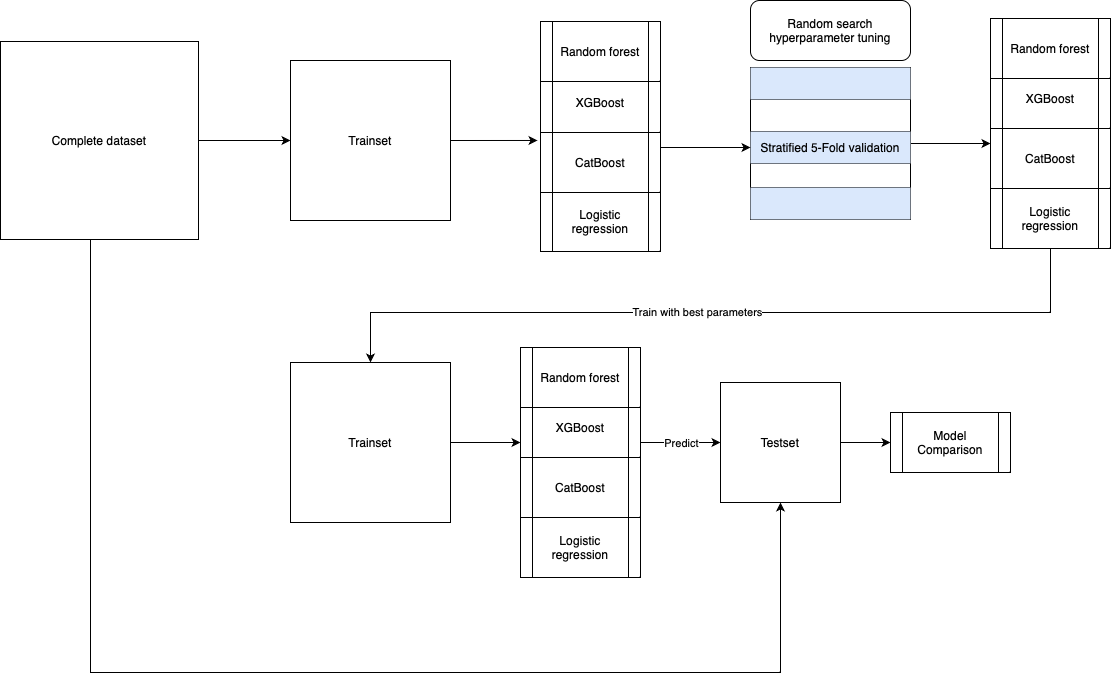

The diagram above was exported from draw.io. Its source (the exported page's mxGraphModel, read from the mxfile embedded in the PNG):
<mxGraphModel dx="2021" dy="797" grid="1" gridSize="10" guides="1" tooltips="1" connect="1" arrows="1" fold="1" page="1" pageScale="1" pageWidth="827" pageHeight="1169" math="0" shadow="0">
  <root>
    <mxCell id="0" />
    <mxCell id="1" parent="0" />
    <mxCell id="hSKAPK1FEF_ab3zhS3PX-114" style="edgeStyle=orthogonalEdgeStyle;rounded=0;orthogonalLoop=1;jettySize=auto;html=1;exitX=1;exitY=0.5;exitDx=0;exitDy=0;entryX=-0.025;entryY=0.133;entryDx=0;entryDy=0;entryPerimeter=0;" parent="1" source="hSKAPK1FEF_ab3zhS3PX-2" target="hSKAPK1FEF_ab3zhS3PX-111" edge="1">
      <mxGeometry relative="1" as="geometry" />
    </mxCell>
    <mxCell id="hSKAPK1FEF_ab3zhS3PX-2" value="Trainset" style="rounded=0;whiteSpace=wrap;html=1;" parent="1" vertex="1">
      <mxGeometry x="40" y="118" width="160" height="160" as="geometry" />
    </mxCell>
    <mxCell id="hSKAPK1FEF_ab3zhS3PX-108" style="edgeStyle=orthogonalEdgeStyle;rounded=0;orthogonalLoop=1;jettySize=auto;html=1;exitX=1;exitY=0.5;exitDx=0;exitDy=0;entryX=0;entryY=0.25;entryDx=0;entryDy=0;" parent="1" source="hSKAPK1FEF_ab3zhS3PX-57" target="hSKAPK1FEF_ab3zhS3PX-71" edge="1">
      <mxGeometry relative="1" as="geometry" />
    </mxCell>
    <mxCell id="hSKAPK1FEF_ab3zhS3PX-57" value="" style="shape=table;startSize=0;container=1;collapsible=0;childLayout=tableLayout;" parent="1" vertex="1">
      <mxGeometry x="500" y="125" width="160" height="152" as="geometry" />
    </mxCell>
    <mxCell id="hSKAPK1FEF_ab3zhS3PX-58" value="" style="shape=tableRow;horizontal=0;startSize=0;swimlaneHead=0;swimlaneBody=0;strokeColor=inherit;top=0;left=0;bottom=0;right=0;collapsible=0;dropTarget=0;fillColor=none;points=[[0,0.5],[1,0.5]];portConstraint=eastwest;" parent="hSKAPK1FEF_ab3zhS3PX-57" vertex="1">
      <mxGeometry width="160" height="32" as="geometry" />
    </mxCell>
    <mxCell id="hSKAPK1FEF_ab3zhS3PX-59" value="" style="shape=partialRectangle;html=1;whiteSpace=wrap;connectable=0;strokeColor=#6c8ebf;overflow=hidden;fillColor=#dae8fc;top=0;left=0;bottom=0;right=0;pointerEvents=1;" parent="hSKAPK1FEF_ab3zhS3PX-58" vertex="1">
      <mxGeometry width="160" height="32" as="geometry">
        <mxRectangle width="160" height="32" as="alternateBounds" />
      </mxGeometry>
    </mxCell>
    <mxCell id="hSKAPK1FEF_ab3zhS3PX-60" value="" style="shape=tableRow;horizontal=0;startSize=0;swimlaneHead=0;swimlaneBody=0;strokeColor=inherit;top=0;left=0;bottom=0;right=0;collapsible=0;dropTarget=0;fillColor=none;points=[[0,0.5],[1,0.5]];portConstraint=eastwest;" parent="hSKAPK1FEF_ab3zhS3PX-57" vertex="1">
      <mxGeometry y="32" width="160" height="32" as="geometry" />
    </mxCell>
    <mxCell id="hSKAPK1FEF_ab3zhS3PX-61" value="" style="shape=partialRectangle;html=1;whiteSpace=wrap;connectable=0;strokeColor=inherit;overflow=hidden;fillColor=none;top=0;left=0;bottom=0;right=0;pointerEvents=1;" parent="hSKAPK1FEF_ab3zhS3PX-60" vertex="1">
      <mxGeometry width="160" height="32" as="geometry">
        <mxRectangle width="160" height="32" as="alternateBounds" />
      </mxGeometry>
    </mxCell>
    <mxCell id="hSKAPK1FEF_ab3zhS3PX-62" value="" style="shape=tableRow;horizontal=0;startSize=0;swimlaneHead=0;swimlaneBody=0;strokeColor=inherit;top=0;left=0;bottom=0;right=0;collapsible=0;dropTarget=0;fillColor=none;points=[[0,0.5],[1,0.5]];portConstraint=eastwest;" parent="hSKAPK1FEF_ab3zhS3PX-57" vertex="1">
      <mxGeometry y="64" width="160" height="32" as="geometry" />
    </mxCell>
    <mxCell id="hSKAPK1FEF_ab3zhS3PX-63" value="Stratified 5-Fold validation" style="shape=partialRectangle;html=1;whiteSpace=wrap;connectable=0;strokeColor=#6c8ebf;overflow=hidden;fillColor=#dae8fc;top=0;left=0;bottom=0;right=0;pointerEvents=1;" parent="hSKAPK1FEF_ab3zhS3PX-62" vertex="1">
      <mxGeometry width="160" height="32" as="geometry">
        <mxRectangle width="160" height="32" as="alternateBounds" />
      </mxGeometry>
    </mxCell>
    <mxCell id="hSKAPK1FEF_ab3zhS3PX-64" value="" style="shape=tableRow;horizontal=0;startSize=0;swimlaneHead=0;swimlaneBody=0;strokeColor=inherit;top=0;left=0;bottom=0;right=0;collapsible=0;dropTarget=0;fillColor=none;points=[[0,0.5],[1,0.5]];portConstraint=eastwest;" parent="hSKAPK1FEF_ab3zhS3PX-57" vertex="1">
      <mxGeometry y="96" width="160" height="24" as="geometry" />
    </mxCell>
    <mxCell id="hSKAPK1FEF_ab3zhS3PX-65" value="" style="shape=partialRectangle;html=1;whiteSpace=wrap;connectable=0;strokeColor=inherit;overflow=hidden;fillColor=none;top=0;left=0;bottom=0;right=0;pointerEvents=1;" parent="hSKAPK1FEF_ab3zhS3PX-64" vertex="1">
      <mxGeometry width="160" height="24" as="geometry">
        <mxRectangle width="160" height="24" as="alternateBounds" />
      </mxGeometry>
    </mxCell>
    <mxCell id="hSKAPK1FEF_ab3zhS3PX-66" value="" style="shape=tableRow;horizontal=0;startSize=0;swimlaneHead=0;swimlaneBody=0;strokeColor=inherit;top=0;left=0;bottom=0;right=0;collapsible=0;dropTarget=0;fillColor=none;points=[[0,0.5],[1,0.5]];portConstraint=eastwest;" parent="hSKAPK1FEF_ab3zhS3PX-57" vertex="1">
      <mxGeometry y="120" width="160" height="32" as="geometry" />
    </mxCell>
    <mxCell id="hSKAPK1FEF_ab3zhS3PX-67" value="" style="shape=partialRectangle;html=1;whiteSpace=wrap;connectable=0;strokeColor=#6c8ebf;overflow=hidden;fillColor=#dae8fc;top=0;left=0;bottom=0;right=0;pointerEvents=1;" parent="hSKAPK1FEF_ab3zhS3PX-66" vertex="1">
      <mxGeometry width="160" height="32" as="geometry">
        <mxRectangle width="160" height="32" as="alternateBounds" />
      </mxGeometry>
    </mxCell>
    <mxCell id="hSKAPK1FEF_ab3zhS3PX-69" value="XGBoost" style="shape=process;whiteSpace=wrap;html=1;backgroundOutline=1;" parent="1" vertex="1">
      <mxGeometry x="740" y="126" width="120" height="60" as="geometry" />
    </mxCell>
    <mxCell id="hSKAPK1FEF_ab3zhS3PX-84" style="edgeStyle=orthogonalEdgeStyle;rounded=0;orthogonalLoop=1;jettySize=auto;html=1;exitX=0.5;exitY=1;exitDx=0;exitDy=0;entryX=0.5;entryY=0;entryDx=0;entryDy=0;" parent="1" source="hSKAPK1FEF_ab3zhS3PX-70" target="hSKAPK1FEF_ab3zhS3PX-89" edge="1">
      <mxGeometry relative="1" as="geometry">
        <mxPoint x="100" y="420" as="targetPoint" />
        <Array as="points">
          <mxPoint x="800" y="370" />
          <mxPoint x="120" y="370" />
        </Array>
      </mxGeometry>
    </mxCell>
    <mxCell id="hSKAPK1FEF_ab3zhS3PX-90" value="Train with best parameters" style="edgeLabel;html=1;align=center;verticalAlign=middle;resizable=0;points=[];" parent="hSKAPK1FEF_ab3zhS3PX-84" vertex="1" connectable="0">
      <mxGeometry x="0.1034" y="-1" relative="1" as="geometry">
        <mxPoint x="20" as="offset" />
      </mxGeometry>
    </mxCell>
    <mxCell id="hSKAPK1FEF_ab3zhS3PX-70" value="Logistic regression" style="shape=process;whiteSpace=wrap;html=1;backgroundOutline=1;" parent="1" vertex="1">
      <mxGeometry x="740" y="246" width="120" height="60" as="geometry" />
    </mxCell>
    <mxCell id="hSKAPK1FEF_ab3zhS3PX-71" value="CatBoost" style="shape=process;whiteSpace=wrap;html=1;backgroundOutline=1;" parent="1" vertex="1">
      <mxGeometry x="740" y="186" width="120" height="60" as="geometry" />
    </mxCell>
    <mxCell id="hSKAPK1FEF_ab3zhS3PX-72" value="Random forest" style="shape=process;whiteSpace=wrap;html=1;backgroundOutline=1;" parent="1" vertex="1">
      <mxGeometry x="740" y="76" width="120" height="60" as="geometry" />
    </mxCell>
    <mxCell id="hSKAPK1FEF_ab3zhS3PX-99" style="edgeStyle=orthogonalEdgeStyle;rounded=0;orthogonalLoop=1;jettySize=auto;html=1;exitX=1;exitY=0.5;exitDx=0;exitDy=0;entryX=0;entryY=0.75;entryDx=0;entryDy=0;" parent="1" source="hSKAPK1FEF_ab3zhS3PX-89" target="hSKAPK1FEF_ab3zhS3PX-93" edge="1">
      <mxGeometry relative="1" as="geometry" />
    </mxCell>
    <mxCell id="hSKAPK1FEF_ab3zhS3PX-89" value="Trainset" style="rounded=0;whiteSpace=wrap;html=1;" parent="1" vertex="1">
      <mxGeometry x="40" y="420" width="160" height="160" as="geometry" />
    </mxCell>
    <mxCell id="hSKAPK1FEF_ab3zhS3PX-103" style="edgeStyle=orthogonalEdgeStyle;rounded=0;orthogonalLoop=1;jettySize=auto;html=1;exitX=1;exitY=0.5;exitDx=0;exitDy=0;entryX=0;entryY=0.5;entryDx=0;entryDy=0;" parent="1" source="hSKAPK1FEF_ab3zhS3PX-91" target="hSKAPK1FEF_ab3zhS3PX-102" edge="1">
      <mxGeometry relative="1" as="geometry" />
    </mxCell>
    <mxCell id="hSKAPK1FEF_ab3zhS3PX-91" value="Testset" style="rounded=0;whiteSpace=wrap;html=1;" parent="1" vertex="1">
      <mxGeometry x="470" y="440" width="120" height="120" as="geometry" />
    </mxCell>
    <mxCell id="hSKAPK1FEF_ab3zhS3PX-100" style="edgeStyle=orthogonalEdgeStyle;rounded=0;orthogonalLoop=1;jettySize=auto;html=1;exitX=1;exitY=0.75;exitDx=0;exitDy=0;" parent="1" source="hSKAPK1FEF_ab3zhS3PX-93" target="hSKAPK1FEF_ab3zhS3PX-91" edge="1">
      <mxGeometry relative="1" as="geometry" />
    </mxCell>
    <mxCell id="hSKAPK1FEF_ab3zhS3PX-101" value="Predict" style="edgeLabel;html=1;align=center;verticalAlign=middle;resizable=0;points=[];" parent="hSKAPK1FEF_ab3zhS3PX-100" vertex="1" connectable="0">
      <mxGeometry x="-0.5" y="4" relative="1" as="geometry">
        <mxPoint x="20" y="4" as="offset" />
      </mxGeometry>
    </mxCell>
    <mxCell id="hSKAPK1FEF_ab3zhS3PX-93" value="XGBoost" style="shape=process;whiteSpace=wrap;html=1;backgroundOutline=1;" parent="1" vertex="1">
      <mxGeometry x="270" y="455" width="120" height="60" as="geometry" />
    </mxCell>
    <mxCell id="hSKAPK1FEF_ab3zhS3PX-94" value="Logistic regression" style="shape=process;whiteSpace=wrap;html=1;backgroundOutline=1;" parent="1" vertex="1">
      <mxGeometry x="270" y="575" width="120" height="60" as="geometry" />
    </mxCell>
    <mxCell id="hSKAPK1FEF_ab3zhS3PX-95" value="CatBoost" style="shape=process;whiteSpace=wrap;html=1;backgroundOutline=1;" parent="1" vertex="1">
      <mxGeometry x="270" y="515" width="120" height="60" as="geometry" />
    </mxCell>
    <mxCell id="hSKAPK1FEF_ab3zhS3PX-96" value="Random forest" style="shape=process;whiteSpace=wrap;html=1;backgroundOutline=1;" parent="1" vertex="1">
      <mxGeometry x="270" y="405" width="120" height="60" as="geometry" />
    </mxCell>
    <mxCell id="hSKAPK1FEF_ab3zhS3PX-102" value="Model Comparison" style="shape=process;whiteSpace=wrap;html=1;backgroundOutline=1;" parent="1" vertex="1">
      <mxGeometry x="640" y="470" width="120" height="60" as="geometry" />
    </mxCell>
    <mxCell id="hSKAPK1FEF_ab3zhS3PX-104" value="Random search hyperparameter tuning&lt;br&gt;" style="rounded=1;whiteSpace=wrap;html=1;" parent="1" vertex="1">
      <mxGeometry x="500" y="58" width="160" height="60" as="geometry" />
    </mxCell>
    <mxCell id="hSKAPK1FEF_ab3zhS3PX-109" value="XGBoost" style="shape=process;whiteSpace=wrap;html=1;backgroundOutline=1;" parent="1" vertex="1">
      <mxGeometry x="290" y="130" width="120" height="60" as="geometry" />
    </mxCell>
    <mxCell id="hSKAPK1FEF_ab3zhS3PX-110" value="Logistic regression" style="shape=process;whiteSpace=wrap;html=1;backgroundOutline=1;" parent="1" vertex="1">
      <mxGeometry x="290" y="249" width="120" height="60" as="geometry" />
    </mxCell>
    <mxCell id="hSKAPK1FEF_ab3zhS3PX-113" style="edgeStyle=orthogonalEdgeStyle;rounded=0;orthogonalLoop=1;jettySize=auto;html=1;exitX=1;exitY=0.25;exitDx=0;exitDy=0;" parent="1" source="hSKAPK1FEF_ab3zhS3PX-111" target="hSKAPK1FEF_ab3zhS3PX-62" edge="1">
      <mxGeometry relative="1" as="geometry" />
    </mxCell>
    <mxCell id="hSKAPK1FEF_ab3zhS3PX-111" value="CatBoost" style="shape=process;whiteSpace=wrap;html=1;backgroundOutline=1;" parent="1" vertex="1">
      <mxGeometry x="290" y="190" width="120" height="60" as="geometry" />
    </mxCell>
    <mxCell id="hSKAPK1FEF_ab3zhS3PX-112" value="Random forest" style="shape=process;whiteSpace=wrap;html=1;backgroundOutline=1;" parent="1" vertex="1">
      <mxGeometry x="290" y="79" width="120" height="60" as="geometry" />
    </mxCell>
    <mxCell id="SDcytacQOH1Y3Twp4dah-4" style="edgeStyle=orthogonalEdgeStyle;rounded=0;orthogonalLoop=1;jettySize=auto;html=1;entryX=0;entryY=0.5;entryDx=0;entryDy=0;" edge="1" parent="1" source="SDcytacQOH1Y3Twp4dah-2" target="hSKAPK1FEF_ab3zhS3PX-2">
      <mxGeometry relative="1" as="geometry" />
    </mxCell>
    <mxCell id="SDcytacQOH1Y3Twp4dah-5" style="edgeStyle=orthogonalEdgeStyle;rounded=0;orthogonalLoop=1;jettySize=auto;html=1;entryX=0.5;entryY=1;entryDx=0;entryDy=0;exitX=0.465;exitY=1;exitDx=0;exitDy=0;exitPerimeter=0;" edge="1" parent="1" source="SDcytacQOH1Y3Twp4dah-2" target="hSKAPK1FEF_ab3zhS3PX-91">
      <mxGeometry relative="1" as="geometry">
        <Array as="points">
          <mxPoint x="-160" y="297" />
          <mxPoint x="-160" y="730" />
          <mxPoint x="530" y="730" />
        </Array>
      </mxGeometry>
    </mxCell>
    <mxCell id="SDcytacQOH1Y3Twp4dah-2" value="Complete dataset" style="whiteSpace=wrap;html=1;aspect=fixed;" vertex="1" parent="1">
      <mxGeometry x="-250" y="99" width="198" height="198" as="geometry" />
    </mxCell>
  </root>
</mxGraphModel>